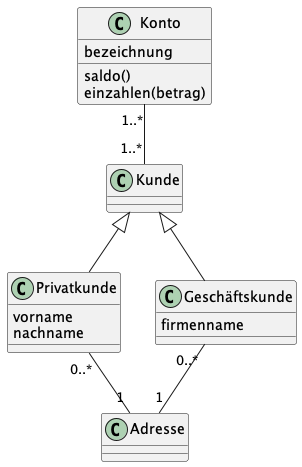

The diagram above was rendered by PlantUML. Its source (embedded in the PNG):
@startuml
class Konto {
bezeichnung
saldo()
einzahlen(betrag)
}

class Kunde {
}

class Privatkunde {
vorname
nachname
}

class Geschäftskunde {
firmenname
}

class Adresse {
}

Kunde <|-- Privatkunde
Kunde <|-- Geschäftskunde

Privatkunde "0..*" -- "1" Adresse
Geschäftskunde "0..*" -- "1" Adresse

Konto "1..*" -- "1..*" Kunde

@enduml